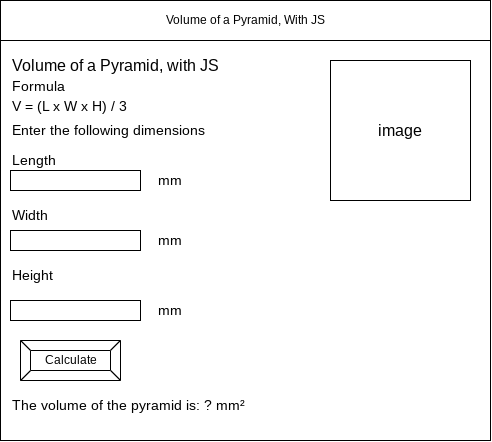

The diagram above was exported from draw.io. Its source (the exported page's mxGraphModel, read from the mxfile embedded in the PNG):
<mxGraphModel dx="981" dy="622" grid="1" gridSize="10" guides="1" tooltips="1" connect="1" arrows="1" fold="1" page="1" pageScale="1" pageWidth="850" pageHeight="1100" math="0" shadow="0">
  <root>
    <mxCell id="0" />
    <mxCell id="1" parent="0" />
    <mxCell id="2" value="" style="rounded=0;whiteSpace=wrap;html=1;" parent="1" vertex="1">
      <mxGeometry x="80" y="80" width="490" height="440" as="geometry" />
    </mxCell>
    <mxCell id="3" value="Volume of a Pyramid, With JS" style="rounded=0;whiteSpace=wrap;html=1;" parent="1" vertex="1">
      <mxGeometry x="80" y="80" width="490" height="40" as="geometry" />
    </mxCell>
    <mxCell id="6" value="Calculate" style="labelPosition=center;verticalLabelPosition=middle;align=center;html=1;shape=mxgraph.basic.button;dx=10;" parent="1" vertex="1">
      <mxGeometry x="100" y="420" width="100" height="40" as="geometry" />
    </mxCell>
    <mxCell id="8" value="&lt;font style=&quot;font-size: 16px&quot;&gt;Volume of a Pyramid, with JS&lt;/font&gt;" style="text;html=1;strokeColor=none;fillColor=none;align=left;verticalAlign=middle;whiteSpace=wrap;rounded=0;fontSize=13;" vertex="1" parent="1">
      <mxGeometry x="90" y="130" width="320" height="30" as="geometry" />
    </mxCell>
    <mxCell id="9" value="image" style="whiteSpace=wrap;html=1;aspect=fixed;fontSize=16;" vertex="1" parent="1">
      <mxGeometry x="410" y="140" width="140" height="140" as="geometry" />
    </mxCell>
    <mxCell id="10" value="&lt;span style=&quot;font-size: 14px&quot;&gt;Formula&lt;br&gt;V = (L x W x H) / 3&lt;br&gt;&lt;/span&gt;" style="text;html=1;strokeColor=none;fillColor=none;align=left;verticalAlign=middle;whiteSpace=wrap;rounded=0;fontSize=16;" vertex="1" parent="1">
      <mxGeometry x="90" y="160" width="170" height="30" as="geometry" />
    </mxCell>
    <mxCell id="11" value="Enter the following dimensions" style="text;html=1;strokeColor=none;fillColor=none;align=left;verticalAlign=middle;whiteSpace=wrap;rounded=0;fontSize=14;" vertex="1" parent="1">
      <mxGeometry x="90" y="195" width="230" height="30" as="geometry" />
    </mxCell>
    <mxCell id="12" value="Length" style="text;html=1;strokeColor=none;fillColor=none;align=left;verticalAlign=middle;whiteSpace=wrap;rounded=0;fontSize=14;" vertex="1" parent="1">
      <mxGeometry x="90" y="225" width="200" height="30" as="geometry" />
    </mxCell>
    <mxCell id="13" value="Width" style="text;html=1;strokeColor=none;fillColor=none;align=left;verticalAlign=middle;whiteSpace=wrap;rounded=0;fontSize=14;" vertex="1" parent="1">
      <mxGeometry x="90" y="280" width="200" height="30" as="geometry" />
    </mxCell>
    <mxCell id="14" value="Height" style="text;html=1;strokeColor=none;fillColor=none;align=left;verticalAlign=middle;whiteSpace=wrap;rounded=0;fontSize=14;" vertex="1" parent="1">
      <mxGeometry x="90" y="340" width="200" height="30" as="geometry" />
    </mxCell>
    <mxCell id="16" value="" style="rounded=0;whiteSpace=wrap;html=1;fontSize=14;" vertex="1" parent="1">
      <mxGeometry x="90" y="250" width="130" height="20" as="geometry" />
    </mxCell>
    <mxCell id="17" value="" style="rounded=0;whiteSpace=wrap;html=1;fontSize=14;" vertex="1" parent="1">
      <mxGeometry x="90" y="310" width="130" height="20" as="geometry" />
    </mxCell>
    <mxCell id="18" value="" style="rounded=0;whiteSpace=wrap;html=1;fontSize=14;" vertex="1" parent="1">
      <mxGeometry x="90" y="380" width="130" height="20" as="geometry" />
    </mxCell>
    <mxCell id="19" value="mm" style="text;html=1;strokeColor=none;fillColor=none;align=center;verticalAlign=middle;whiteSpace=wrap;rounded=0;fontSize=14;" vertex="1" parent="1">
      <mxGeometry x="220" y="245" width="60" height="30" as="geometry" />
    </mxCell>
    <mxCell id="20" value="mm" style="text;html=1;strokeColor=none;fillColor=none;align=center;verticalAlign=middle;whiteSpace=wrap;rounded=0;fontSize=14;" vertex="1" parent="1">
      <mxGeometry x="220" y="305" width="60" height="30" as="geometry" />
    </mxCell>
    <mxCell id="21" value="mm" style="text;html=1;strokeColor=none;fillColor=none;align=center;verticalAlign=middle;whiteSpace=wrap;rounded=0;fontSize=14;" vertex="1" parent="1">
      <mxGeometry x="220" y="375" width="60" height="30" as="geometry" />
    </mxCell>
    <mxCell id="22" value="The volume of the pyramid is: ? mm²" style="text;html=1;strokeColor=none;fillColor=none;align=left;verticalAlign=middle;whiteSpace=wrap;rounded=0;fontSize=14;" vertex="1" parent="1">
      <mxGeometry x="90" y="470" width="300" height="30" as="geometry" />
    </mxCell>
  </root>
</mxGraphModel>